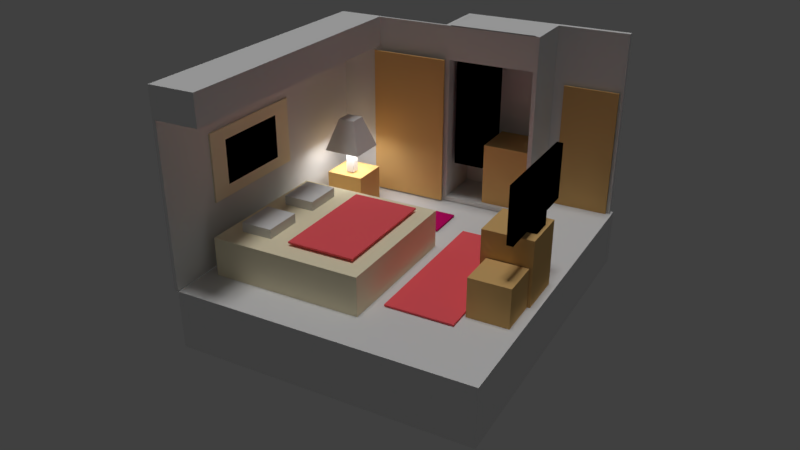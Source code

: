 # Source: room1.blend  (saved by Blender 2.79.0; exported with 4.5.12 LTS)
import bpy
from mathutils import Matrix  # noqa: F401  (used for matrix-valued properties, if any)

bpy.ops.wm.read_factory_settings(use_empty=True)
scene = bpy.context.scene
scene.name = 'Scene'

# ---- collections
col_collection_1 = bpy.data.collections.new('Collection 1'); scene.collection.children.link(col_collection_1)

# ---- materials (node trees are filled in below, after node groups)
mat_white = bpy.data.materials.new('white')
mat_white.alpha_threshold = 0.0
mat_white.preview_render_type = 'FLAT'
mat_white.roughness = 0.5
mat_wood = bpy.data.materials.new('wood')
mat_wood.alpha_threshold = 0.0
mat_wood.diffuse_color = (0.8, 0.5, 0.1946, 1.0)
mat_wood.roughness = 0.5
mat_wood.line_color = (0.0, 0.0, 0.0, 1.0)
mat_black = bpy.data.materials.new('black')
mat_black.alpha_threshold = 0.0
mat_black.roughness = 0.5
mat_yellow = bpy.data.materials.new('yellow')
mat_yellow.alpha_threshold = 0.0
mat_yellow.roughness = 0.5
mat_lightpink = bpy.data.materials.new('lightpink')
mat_lightpink.alpha_threshold = 0.0
mat_lightpink.roughness = 0.5
mat_darkpink = bpy.data.materials.new('darkpink')
mat_darkpink.alpha_threshold = 0.0
mat_darkpink.roughness = 0.5
mat_lamp = bpy.data.materials.new('lamp')
mat_lamp.alpha_threshold = 0.0
mat_lamp.roughness = 0.5

# ---- material node trees
mat_white.use_nodes = True; mat_white.node_tree.nodes.clear()
_N = mat_white.node_tree.nodes; _L = mat_white.node_tree.links
n0 = _N.new('ShaderNodeOutputMaterial'); n0.name = 'Material Output'; n0.location = (300, 300)
n1 = _N.new('ShaderNodeBsdfDiffuse'); n1.name = 'Diffuse BSDF'; n1.location = (10, 300)
_L.new(n1.outputs[0], n0.inputs[0])
n0.is_active_output = True
mat_black.use_nodes = True; mat_black.node_tree.nodes.clear()
_N = mat_black.node_tree.nodes; _L = mat_black.node_tree.links
n0 = _N.new('ShaderNodeOutputMaterial'); n0.name = 'Material Output'; n0.location = (300, 300)
n1 = _N.new('ShaderNodeBsdfDiffuse'); n1.name = 'Diffuse BSDF'; n1.location = (10, 300)
n1.inputs[0].default_value = (0.0, 0.0, 0.0, 1.0)
_L.new(n1.outputs[0], n0.inputs[0])
n0.is_active_output = True
mat_yellow.use_nodes = True; mat_yellow.node_tree.nodes.clear()
_N = mat_yellow.node_tree.nodes; _L = mat_yellow.node_tree.links
n0 = _N.new('ShaderNodeOutputMaterial'); n0.name = 'Material Output'; n0.location = (300, 300)
n1 = _N.new('ShaderNodeBsdfDiffuse'); n1.name = 'Diffuse BSDF'; n1.location = (10, 300)
n1.inputs[0].default_value = (1.0, 0.9047, 0.6445, 1.0)
_L.new(n1.outputs[0], n0.inputs[0])
n0.is_active_output = True
mat_lightpink.use_nodes = True; mat_lightpink.node_tree.nodes.clear()
_N = mat_lightpink.node_tree.nodes; _L = mat_lightpink.node_tree.links
n0 = _N.new('ShaderNodeOutputMaterial'); n0.name = 'Material Output'; n0.location = (300, 300)
n1 = _N.new('ShaderNodeBsdfDiffuse'); n1.name = 'Diffuse BSDF'; n1.location = (10, 300)
n1.inputs[0].default_value = (1.0, 0.1329, 0.1559, 1.0)
n1.inputs[1].default_value = 0.1923
_L.new(n1.outputs[0], n0.inputs[0])
n0.is_active_output = True
mat_darkpink.use_nodes = True; mat_darkpink.node_tree.nodes.clear()
_N = mat_darkpink.node_tree.nodes; _L = mat_darkpink.node_tree.links
n0 = _N.new('ShaderNodeOutputMaterial'); n0.name = 'Material Output'; n0.location = (300, 300)
n1 = _N.new('ShaderNodeBsdfDiffuse'); n1.name = 'Diffuse BSDF'; n1.location = (10, 300)
n1.inputs[0].default_value = (0.5841, 0.005605, 0.1559, 1.0)
_L.new(n1.outputs[0], n0.inputs[0])
n0.is_active_output = True
mat_lamp.use_nodes = True; mat_lamp.node_tree.nodes.clear()
_N = mat_lamp.node_tree.nodes; _L = mat_lamp.node_tree.links
n0 = _N.new('ShaderNodeOutputMaterial'); n0.name = 'Material Output'; n0.location = (300, 300)
n1 = _N.new('ShaderNodeEmission'); n1.name = 'Emission'; n1.location = (10, 300)
n1.inputs[0].default_value = (0.8, 0.8, 0.8, 1.0)
n1.inputs[1].default_value = 10.0
_L.new(n1.outputs[0], n0.inputs[0])
n0.is_active_output = True

# ---- world
world_world = bpy.data.worlds.new('World'); scene.world = world_world
world_world.color = (0.05088, 0.05088, 0.05088)
world_world.use_sun_shadow = False
world_world.sun_shadow_jitter_overblur = 0.0
world_world.cycles.sampling_method = 'MANUAL'

# ---- cameras
cam_camera = bpy.data.cameras.new('Camera')
cam_camera.clip_end = 100.0
cam_camera.lens = 35.0
cam_camera.sensor_width = 32.0
cam_camera.sensor_height = 18.0
cam_camera.ortho_scale = 7.314
cam_camera.dof.focus_distance = 0.0

# ---- lights
light_sun = bpy.data.lights.new('Sun', 'SUN')
light_sun.transmission_factor = 0.0
light_sun.angle = 0.1993
light_sun.energy = 1.0
light_sun.shadow_buffer_clip_start = 0.5
light_sun.shadow_soft_size = 0.1
light_sun.shadow_cascade_max_distance = 1000.0

# ---- meshes
me_cielingvent = bpy.data.meshes.new('cielingvent')
me_cielingvent.from_pydata([(-1.0, -1.276, -0.1433), (-1.0, -1.276, 1.324), (-1.0, 1.0, -0.1433), (-1.0, 1.0, 1.324), (1.274, -1.276, -0.1433), (1.274, -1.276, 1.324), (1.274, 1.0, -0.1433), (1.274, 1.0, 1.324)], [], [(0, 1, 3, 2), (2, 3, 7, 6), (6, 7, 5, 4), (4, 5, 1, 0), (2, 6, 4, 0), (7, 3, 1, 5)])
me_cielingvent.materials.append(mat_white)
me_cielingvent.use_remesh_preserve_volume = False
me_cielingvent.use_remesh_preserve_attributes = False
me_cielingvent.use_mirror_vertex_groups = False
me_cielingvent.update()
me_cube_025 = bpy.data.meshes.new('Cube.025')
me_cube_025.from_pydata([(1.442, 1.0, -1.0), (1.442, -1.0, -1.0), (-1.0, -1.0, -1.0), (-1.0, 1.0, -1.0), (1.442, 1.0, 1.0), (1.442, -1.0, 1.0), (-1.0, -1.0, 1.0), (-1.0, 1.0, 1.0)], [], [(0, 1, 2, 3), (4, 7, 6, 5), (0, 4, 5, 1), (1, 5, 6, 2), (2, 6, 7, 3), (4, 0, 3, 7)])
me_cube_025.materials.append(mat_wood)
me_cube_025.use_remesh_preserve_volume = False
me_cube_025.use_remesh_preserve_attributes = False
me_cube_025.use_mirror_vertex_groups = False
me_cube_025.update()
me_cube_024 = bpy.data.meshes.new('Cube.024')
me_cube_024.from_pydata([(1.0, 1.0, -1.0), (1.0, -1.0, -1.0), (-1.0, -1.0, -1.0), (-1.0, 1.0, -1.0), (1.0, 1.0, 1.0), (1.0, -1.0, 1.0), (-1.0, -1.0, 1.0), (-1.0, 1.0, 1.0)], [], [(0, 1, 2, 3), (4, 7, 6, 5), (0, 4, 5, 1), (1, 5, 6, 2), (2, 6, 7, 3), (4, 0, 3, 7)])
me_cube_024.materials.append(mat_wood)
me_cube_024.use_remesh_preserve_volume = False
me_cube_024.use_remesh_preserve_attributes = False
me_cube_024.use_mirror_vertex_groups = False
me_cube_024.update()
me_cube_023 = bpy.data.meshes.new('Cube.023')
me_cube_023.from_pydata([(-1.0, -1.0, -1.0), (-1.0, -1.0, 1.0), (-1.0, 1.0, -1.0), (-1.0, 1.0, 1.0), (1.0, -1.0, -1.0), (1.0, -1.0, 1.0), (1.0, 1.0, -1.0), (1.0, 1.0, 1.0)], [], [(0, 1, 3, 2), (2, 3, 7, 6), (6, 7, 5, 4), (4, 5, 1, 0), (2, 6, 4, 0), (7, 3, 1, 5)])
me_cube_023.materials.append(mat_black)
me_cube_023.use_remesh_preserve_volume = False
me_cube_023.use_remesh_preserve_attributes = False
me_cube_023.use_mirror_vertex_groups = False
me_cube_023.update()
me_cube_021 = bpy.data.meshes.new('Cube.021')
me_cube_021.from_pydata([(-1.0, -1.0, -1.0), (-1.0, -1.0, 1.0), (-1.0, 1.0, -1.0), (-1.0, 1.0, 1.0), (1.0, -1.0, -1.0), (1.0, -1.0, 1.0), (1.0, 1.0, -1.0), (1.0, 1.0, 1.0)], [], [(0, 1, 3, 2), (2, 3, 7, 6), (6, 7, 5, 4), (4, 5, 1, 0), (2, 6, 4, 0), (7, 3, 1, 5)])
me_cube_021.materials.append(mat_wood)
me_cube_021.use_remesh_preserve_volume = False
me_cube_021.use_remesh_preserve_attributes = False
me_cube_021.use_mirror_vertex_groups = False
me_cube_021.update()
me_cube_015 = bpy.data.meshes.new('Cube.015')
me_cube_015.from_pydata([(1.0, 1.0, -1.0), (1.0, -1.0, -1.0), (-1.0, -1.0, -1.0), (-1.0, 1.0, -1.0), (1.0, 1.0, 1.0), (1.0, -1.0, 1.0), (-1.0, -1.0, 1.0), (-1.0, 1.0, 1.0), (1.0, 0.658, -1.0), (-1.0, 0.658, -1.0), (1.0, 0.658, 1.0), (-1.0, 0.658, 1.0), (1.0, -0.6508, -1.0), (1.0, -0.6508, 1.0), (-1.0, -0.6508, -1.0), (-1.0, -0.6508, 1.0), (0.2444, 1.0, -1.0), (0.2444, -1.0, -1.0), (0.2444, 1.0, 1.0), (0.2444, -1.0, 1.0), (0.2444, 0.658, 1.0), (0.6514, 0.658, -1.0), (0.2444, -0.6508, 1.0), (0.6514, -0.6508, -1.0), (-0.6667, 1.0, -1.0), (-0.6667, -1.0, -1.0), (-0.6667, 1.0, 1.0), (-0.6667, -1.0, 1.0), (-0.6667, 0.658, -1.0), (-0.6667, -0.6508, -1.0), (-0.6667, 0.658, 1.0), (-0.6667, -0.6508, 1.0)], [], [(29, 25, 2, 14), (31, 15, 6, 27), (12, 13, 5, 1), (25, 27, 6, 2), (9, 11, 7, 3), (26, 24, 3, 7), (14, 15, 11, 9), (0, 4, 10, 8), (26, 7, 11, 30), (24, 28, 9, 3), (2, 6, 15, 14), (8, 10, 13, 12), (30, 11, 15, 31), (28, 29, 14, 9), (8, 12, 23, 21), (10, 20, 22, 13), (0, 8, 21, 16), (4, 18, 20, 10), (4, 0, 16, 18), (1, 5, 19, 17), (13, 22, 19, 5), (12, 1, 17, 23), (21, 23, 29, 28), (20, 30, 31, 22), (16, 21, 28, 24), (18, 26, 30, 20), (18, 16, 24, 26), (17, 19, 27, 25), (22, 31, 27, 19), (23, 17, 25, 29)])
me_cube_015.polygons.foreach_set('material_index', [0, 0, 0, 0, 0, 0, 0, 0, 0, 0, 0, 0, 0, 0, 0, 0, 0, 0, 0, 0, 0, 0, 1, 0, 0, 0, 0, 0, 0, 0])
me_cube_015.materials.append(mat_yellow)
me_cube_015.materials.append(mat_black)
me_cube_015.use_remesh_preserve_volume = False
me_cube_015.use_remesh_preserve_attributes = False
me_cube_015.use_mirror_vertex_groups = False
me_cube_015.update()
me_cube_014 = bpy.data.meshes.new('Cube.014')
me_cube_014.from_pydata([(1.0, 1.0, -1.0), (1.0, -1.0, -1.0), (-1.0, -1.0, -1.0), (-1.0, 1.0, -1.0), (1.0, 1.0, 1.0), (1.0, -1.0, 1.0), (-1.0, -1.0, 1.0), (-1.0, 1.0, 1.0)], [], [(0, 1, 2, 3), (4, 7, 6, 5), (0, 4, 5, 1), (1, 5, 6, 2), (2, 6, 7, 3), (4, 0, 3, 7)])
me_cube_014.materials.append(mat_lightpink)
me_cube_014.use_remesh_preserve_volume = False
me_cube_014.use_remesh_preserve_attributes = False
me_cube_014.use_mirror_vertex_groups = False
me_cube_014.update()
me_cube_013 = bpy.data.meshes.new('Cube.013')
me_cube_013.from_pydata([(-1.0, -1.0, -1.0), (-1.0, -1.0, 1.0), (-1.0, 1.0, -1.0), (-1.0, 1.0, 1.0), (1.0, -1.0, -1.0), (1.0, -1.0, 1.0), (1.0, 1.0, -1.0), (1.0, 1.0, 1.0)], [], [(0, 1, 3, 2), (2, 3, 7, 6), (6, 7, 5, 4), (4, 5, 1, 0), (2, 6, 4, 0), (7, 3, 1, 5)])
me_cube_013.materials.append(mat_white)
me_cube_013.use_remesh_preserve_volume = False
me_cube_013.use_remesh_preserve_attributes = False
me_cube_013.use_mirror_vertex_groups = False
me_cube_013.update()
me_cube_012 = bpy.data.meshes.new('Cube.012')
me_cube_012.from_pydata([(-1.0, -1.0, -1.0), (-1.0, -1.0, 1.0), (-1.0, 1.0, -1.0), (-1.0, 1.0, 1.0), (1.0, -1.0, -1.0), (1.0, -1.0, 1.0), (1.0, 1.0, -1.0), (1.0, 1.0, 1.0)], [], [(0, 1, 3, 2), (2, 3, 7, 6), (6, 7, 5, 4), (4, 5, 1, 0), (2, 6, 4, 0), (7, 3, 1, 5)])
me_cube_012.materials.append(mat_white)
me_cube_012.use_remesh_preserve_volume = False
me_cube_012.use_remesh_preserve_attributes = False
me_cube_012.use_mirror_vertex_groups = False
me_cube_012.update()
me_cube_011 = bpy.data.meshes.new('Cube.011')
me_cube_011.from_pydata([(1.0, 1.0, -1.0), (1.0, -1.0, -1.0), (-1.0, -1.0, -1.0), (-1.0, 1.0, -1.0), (1.0, 1.0, 1.0), (1.0, -1.0, 1.0), (-1.0, -1.0, 1.0), (-1.0, 1.0, 1.0)], [], [(0, 1, 2, 3), (4, 7, 6, 5), (0, 4, 5, 1), (1, 5, 6, 2), (2, 6, 7, 3), (4, 0, 3, 7)])
me_cube_011.materials.append(mat_darkpink)
me_cube_011.use_remesh_preserve_volume = False
me_cube_011.use_remesh_preserve_attributes = False
me_cube_011.use_mirror_vertex_groups = False
me_cube_011.update()
me_cube_010 = bpy.data.meshes.new('Cube.010')
me_cube_010.from_pydata([(-1.0, -1.0, -1.0), (-1.0, -1.0, 1.0), (-1.0, 1.0, -1.0), (-1.0, 1.0, 1.0), (1.0, -1.0, -1.0), (1.0, -1.0, 1.0), (1.0, 1.0, -1.0), (1.0, 1.0, 1.0)], [], [(0, 1, 3, 2), (2, 3, 7, 6), (6, 7, 5, 4), (4, 5, 1, 0), (2, 6, 4, 0), (7, 3, 1, 5)])
me_cube_010.materials.append(mat_wood)
me_cube_010.use_remesh_preserve_volume = False
me_cube_010.use_remesh_preserve_attributes = False
me_cube_010.use_mirror_vertex_groups = False
me_cube_010.update()
me_cube_008 = bpy.data.meshes.new('Cube.008')
me_cube_008.from_pydata([(-1.0, -1.0, -1.0), (-1.0, -1.0, 1.0), (-1.0, 1.0, -1.0), (-1.0, 1.0, 1.0), (1.0, -1.0, -1.0), (1.0, -1.0, 1.0), (1.0, 1.0, -1.0), (1.0, 1.0, 1.0), (-1.0, -0.1922, -1.0), (-1.0, -0.1922, 1.0), (1.0, -0.1922, -1.0), (1.0, -0.1922, 1.0), (-1.0, 0.1987, 1.0), (1.0, 0.1987, -1.0), (-1.0, 0.1987, -1.0), (1.0, 0.1987, 1.0), (-1.0, -1.0, -0.5169), (-1.0, 1.0, -0.5169), (1.0, 1.0, -0.5169), (1.0, -1.0, -0.5169), (1.0, -0.1922, -0.5169), (-1.0, -0.1922, -0.5169), (1.0, 0.1987, -0.5169), (-1.0, 0.1987, -0.5169), (-2.439, 0.1987, -1.0), (-2.439, -0.1922, -1.0), (-2.439, -0.1922, -0.5169), (-2.439, 0.1987, -0.5169), (-1.0, 0.1987, -1.26), (-1.0, -0.1922, -1.26), (1.0, -0.1922, -1.26), (1.0, 0.1987, -1.26), (-2.439, 0.1987, -1.26), (-2.439, -0.1922, -1.26)], [], [(23, 12, 3, 17), (17, 3, 7, 18), (20, 11, 5, 19), (19, 5, 1, 16), (8, 10, 4, 0), (11, 9, 1, 5), (15, 12, 9, 11), (14, 13, 31, 28), (22, 15, 11, 20), (16, 1, 9, 21), (18, 7, 15, 22), (2, 6, 13, 14), (7, 3, 12, 15), (21, 9, 12, 23), (23, 14, 24, 27), (6, 18, 22, 13), (0, 16, 21, 8), (13, 22, 20, 10), (4, 19, 16, 0), (10, 20, 19, 4), (2, 17, 18, 6), (14, 23, 17, 2), (25, 26, 27, 24), (21, 23, 27, 26), (8, 25, 33, 29), (8, 21, 26, 25), (28, 31, 30, 29), (28, 29, 33, 32), (13, 10, 30, 31), (10, 8, 29, 30), (24, 14, 28, 32), (25, 24, 32, 33)])
me_cube_008.materials.append(mat_black)
me_cube_008.use_remesh_preserve_volume = False
me_cube_008.use_remesh_preserve_attributes = False
me_cube_008.use_mirror_vertex_groups = False
me_cube_008.update()
me_cube_007 = bpy.data.meshes.new('Cube.007')
me_cube_007.from_pydata([(-1.0, -1.0, -1.0), (-1.0, -1.0, 1.0), (-1.0, 1.0, -1.0), (-1.0, 1.0, 1.0), (1.0, -1.0, -1.0), (1.0, -1.0, 1.0), (1.0, 1.0, -1.0), (1.0, 1.0, 1.0)], [], [(0, 1, 3, 2), (2, 3, 7, 6), (6, 7, 5, 4), (4, 5, 1, 0), (2, 6, 4, 0), (7, 3, 1, 5)])
me_cube_007.materials.append(mat_wood)
me_cube_007.use_remesh_preserve_volume = False
me_cube_007.use_remesh_preserve_attributes = False
me_cube_007.use_mirror_vertex_groups = False
me_cube_007.update()
me_cube_006 = bpy.data.meshes.new('Cube.006')
me_cube_006.from_pydata([(1.0, 1.0, -1.0), (1.0, -1.0, -1.0), (-1.0, -1.0, -1.0), (-1.0, 1.0, -1.0), (1.0, 1.0, 1.0), (1.0, -1.0, 1.0), (-1.0, -1.0, 1.0), (-1.0, 1.0, 1.0)], [], [(0, 1, 2, 3), (4, 7, 6, 5), (0, 4, 5, 1), (1, 5, 6, 2), (2, 6, 7, 3), (4, 0, 3, 7)])
me_cube_006.materials.append(mat_lightpink)
me_cube_006.use_remesh_preserve_volume = False
me_cube_006.use_remesh_preserve_attributes = False
me_cube_006.use_mirror_vertex_groups = False
me_cube_006.update()
me_cube_005 = bpy.data.meshes.new('Cube.005')
me_cube_005.from_pydata([(-1.0, -1.0, -1.0), (-1.0, -1.0, 1.0), (-1.0, 1.0, -1.0), (-1.0, 1.0, 1.0), (1.0, -1.0, -1.0), (1.0, -1.0, 1.0), (1.0, 1.0, -1.0), (1.0, 1.0, 1.0)], [], [(0, 1, 3, 2), (2, 3, 7, 6), (6, 7, 5, 4), (4, 5, 1, 0), (2, 6, 4, 0), (7, 3, 1, 5)])
me_cube_005.materials.append(mat_wood)
me_cube_005.use_remesh_preserve_volume = False
me_cube_005.use_remesh_preserve_attributes = False
me_cube_005.use_mirror_vertex_groups = False
me_cube_005.update()
me_cube_004 = bpy.data.meshes.new('Cube.004')
me_cube_004.from_pydata([(1.0, 1.0, -1.0), (-1.0, 1.0, -1.0), (1.0, 1.0, 1.0), (-1.0, 1.0, 1.0), (0.9992, -2.352, -1.0), (-1.001, -2.352, -1.0), (0.9992, -2.352, 1.0), (-1.001, -2.352, 1.0), (0.9991, -2.421, -1.0), (-1.001, -2.421, -1.0), (0.9991, -2.421, 1.0), (-1.001, -2.421, 1.0), (-37.18, -2.352, -1.0), (-37.18, -2.352, 1.0), (-37.18, -2.421, -1.0), (-37.18, -2.421, 1.0), (-40.95, -2.352, -1.0), (-40.95, -2.352, 1.0), (-40.95, -2.421, -1.0), (-40.95, -2.421, 1.0), (-37.18, -3.551, -1.0), (-37.18, -3.551, 1.0), (-40.95, -3.551, -1.0), (-40.95, -3.551, 1.0), (-37.18, -0.9519, -1.0), (-37.18, -0.9519, 1.0), (-40.95, -0.9519, -1.0), (-40.95, -0.9519, 1.0), (-37.18, -0.8549, -1.0), (-37.18, -0.8549, 1.0), (-40.95, -0.8549, -1.0), (-40.95, -0.8549, 1.0), (1.0, -0.9488, -1.0), (-1.0, -0.9488, -1.0), (1.0, -0.9488, 1.0), (-1.0, -0.9488, 1.0), (-1.0, -0.8599, -1.0), (-1.0, -0.8599, 1.0), (1.0, -0.8599, -1.0), (1.0, -0.8599, 1.0), (1.0, -0.9488, 0.5916), (-1.59, -0.9488, 0.6358), (1.0, -0.9488, 0.6747), (0.9992, -2.352, -0.9534), (-1.001, -2.352, -0.9534), (1.0, -0.9488, -0.9534), (-1.0, -0.9488, -0.9534), (-37.24, -2.352, -1.0), (-37.24, -0.9488, -1.0), (-37.24, -2.352, -0.9534), (-37.24, -0.9488, -0.9534), (1.0, -0.9488, 0.6358), (0.9992, -2.352, 0.6358), (-37.18, -2.352, 1.0), (-37.18, -0.9488, 1.0), (-37.18, -0.9488, 0.9639), (-37.18, -2.352, 0.9639), (1.0, 1.052, -1.0), (-1.0, 1.052, -1.0), (1.0, 1.052, 1.0), (-1.0, 1.052, 1.0), (210.3, 0.9999, -1.0), (210.3, 0.9999, 1.0), (210.3, 1.052, -1.0), (210.3, 1.052, 1.0), (-1.591, -2.352, 0.6358), (-1.591, -2.352, 1.0), (-1.59, -0.9488, 1.0)], [], [(7, 6, 34, 35), (36, 37, 3, 1), (3, 2, 59, 60), (7, 5, 12, 13), (4, 5, 44, 43), (8, 10, 11, 9), (5, 4, 8, 9), (6, 7, 11, 10), (4, 6, 10, 8), (12, 14, 18, 16), (11, 7, 13, 15), (5, 9, 14, 12), (9, 11, 15, 14), (17, 16, 18, 19), (16, 17, 27, 26), (15, 13, 17, 19), (15, 19, 23, 21), (20, 21, 23, 22), (19, 18, 22, 23), (14, 15, 21, 20), (18, 14, 20, 22), (24, 26, 30, 28), (12, 16, 26, 24), (13, 12, 24, 25), (17, 13, 25, 27), (29, 28, 30, 31), (27, 25, 29, 31), (26, 27, 31, 30), (39, 37, 35, 34), (38, 32, 33, 36), (0, 38, 36, 1), (2, 3, 37, 39), (0, 2, 39, 38), (28, 36, 33, 24), (24, 33, 35, 25), (29, 25, 35, 37), (28, 29, 37, 36), (38, 39, 34, 51, 42, 40, 32), (6, 34, 51, 52), (45, 43, 44, 46), (5, 33, 48, 47), (33, 32, 45, 46), (32, 4, 43, 45), (47, 48, 50, 49), (33, 46, 50, 48), (44, 5, 47, 49), (46, 44, 49, 50), (65, 41, 55, 56), (54, 53, 56, 55), (67, 66, 53, 54), (41, 67, 54, 55), (66, 65, 56, 53), (59, 57, 58, 60), (0, 1, 58, 57), (1, 3, 60, 58), (59, 2, 62, 64), (62, 61, 63, 64), (0, 57, 63, 61), (57, 59, 64, 63), (2, 0, 61, 62), (51, 35, 46, 33, 32, 45, 40, 42), (44, 7, 6, 43, 4, 5), (6, 52, 65, 66), (51, 34, 67, 41), (34, 6, 66, 67), (52, 51, 41, 65)])
me_cube_004.materials.append(mat_white)
me_cube_004.use_remesh_preserve_volume = False
me_cube_004.use_remesh_preserve_attributes = False
me_cube_004.use_mirror_vertex_groups = False
me_cube_004.update()
me_cube_002 = bpy.data.meshes.new('Cube.002')
me_cube_002.from_pydata([(-0.2585, -0.1976, -1.0), (-0.4445, -0.4445, 1.0), (-0.2585, 0.2458, -1.0), (-0.4445, 0.4445, 1.0), (0.1806, -0.1976, -1.0), (0.4445, -0.4445, 1.0), (0.1806, 0.2458, -1.0), (0.4445, 0.4445, 1.0), (-0.2585, -0.1976, 0.0), (-0.2585, 0.2458, 0.0), (0.1806, 0.2458, 0.0), (0.1806, -0.1976, 0.0), (-1.0, -1.0, -0.1257), (-1.0, 1.0, -0.1257), (1.0, 1.0, -0.1257), (1.0, -1.0, -0.1257)], [], [(12, 1, 3, 13), (13, 3, 7, 14), (14, 7, 5, 15), (15, 5, 1, 12), (2, 6, 4, 0), (7, 3, 1, 5), (4, 11, 8, 0), (6, 10, 11, 4), (2, 9, 10, 6), (0, 8, 9, 2), (11, 15, 12, 8), (10, 14, 15, 11), (9, 13, 14, 10), (8, 12, 13, 9)])
me_cube_002.polygons.foreach_set('material_index', [1, 1, 1, 1, 1, 1, 1, 1, 1, 1, 0, 0, 0, 0])
me_cube_002.materials.append(mat_lamp)
me_cube_002.materials.append(mat_white)
me_cube_002.use_remesh_preserve_volume = False
me_cube_002.use_remesh_preserve_attributes = False
me_cube_002.use_mirror_vertex_groups = False
me_cube_002.update()
me_cube_001 = bpy.data.meshes.new('Cube.001')
me_cube_001.from_pydata([(-1.0, -1.0, -1.0), (-1.0, -1.0, 1.0), (-1.0, 1.0, -1.0), (-1.0, 1.0, 1.0), (1.0, -1.0, -1.0), (1.0, -1.0, 1.0), (1.0, 1.0, -1.0), (1.0, 1.0, 1.0)], [], [(0, 1, 3, 2), (2, 3, 7, 6), (6, 7, 5, 4), (4, 5, 1, 0), (2, 6, 4, 0), (7, 3, 1, 5)])
me_cube_001.materials.append(mat_yellow)
me_cube_001.use_remesh_preserve_volume = False
me_cube_001.use_remesh_preserve_attributes = False
me_cube_001.use_mirror_vertex_groups = False
me_cube_001.update()
me_cube = bpy.data.meshes.new('Cube')
me_cube.from_pydata([(1.0, 1.378, -1.0), (1.0, -1.0, -1.0), (-1.0, -1.0, -1.0), (-1.0, 1.378, -1.0), (1.0, 1.378, 1.0), (1.0, -1.0, 1.0), (-1.0, -1.0, 1.0), (-1.0, 1.378, 1.0)], [], [(0, 1, 2, 3), (4, 7, 6, 5), (0, 4, 5, 1), (1, 5, 6, 2), (2, 6, 7, 3), (4, 0, 3, 7)])
me_cube.use_remesh_preserve_volume = False
me_cube.use_remesh_preserve_attributes = False
me_cube.use_mirror_vertex_groups = False
me_cube.update()

# ---- objects
ob_ceiling = bpy.data.objects.new('ceiling', me_cielingvent)
ob_door = bpy.data.objects.new('door', me_cube_025)
ob_closetdoor = bpy.data.objects.new('closetdoor', me_cube_024)
ob_sun = bpy.data.objects.new('Sun', light_sun)
ob_shelf1 = bpy.data.objects.new('shelf1', me_cube_023)
ob_shelf2 = bpy.data.objects.new('shelf2', me_cube_021)
ob_ground_006 = bpy.data.objects.new('ground.006', me_cube_015)
ob_ground_005 = bpy.data.objects.new('ground.005', me_cube_014)
ob_pillow1 = bpy.data.objects.new('pillow1', me_cube_013)
ob_pillow2 = bpy.data.objects.new('pillow2', me_cube_012)
ob_rug2 = bpy.data.objects.new('rug2', me_cube_011)
ob_house_004 = bpy.data.objects.new('house.004', me_cube_010)
ob_tv = bpy.data.objects.new('tv', me_cube_008)
ob_tvstand = bpy.data.objects.new('tvstand', me_cube_007)
ob_mainrug = bpy.data.objects.new('mainrug', me_cube_006)
ob_house_001 = bpy.data.objects.new('house.001', me_cube_005)
ob_wall = bpy.data.objects.new('wall', me_cube_004)
ob_tree = bpy.data.objects.new('tree', me_cube_002)
ob_bed = bpy.data.objects.new('bed', me_cube_001)
ob_ground = bpy.data.objects.new('ground', me_cube)
ob_camera = bpy.data.objects.new('Camera', cam_camera)

# ---- transforms, parenting, visibility, modifiers, constraints
ob_ceiling.location = (-4.385, 0.5636, 6.615)
ob_ceiling.scale = (0.6811, 4.384, 0.6996)
ob_ceiling.lineart.crease_threshold = 0.0
ob_door.location = (3.823, 6.606, 2.82)
ob_door.rotation_euler = (-1.571, 1.571, 0.0)
ob_door.scale = (-1.86, -0.9719, -0.02818)
ob_door.lock_rotations_4d = False
ob_door.empty_display_type = 'ARROWS'
ob_door.lineart.crease_threshold = 0.0
ob_closetdoor.location = (-2.257, 4.713, 3.708)
ob_closetdoor.rotation_euler = (-1.571, 1.571, 0.0)
ob_closetdoor.scale = (-2.653, -1.387, -0.02818)
ob_closetdoor.lock_rotations_4d = False
ob_closetdoor.empty_display_type = 'ARROWS'
ob_closetdoor.lineart.crease_threshold = 0.0
ob_sun.location = (-1.121, 3.364, 14.41)
ob_sun.lineart.crease_threshold = 0.0
ob_shelf1.location = (-0.05112, 5.928, 4.517)
ob_shelf1.scale = (0.5554, 0.7302, 2.093)
ob_shelf1.lineart.crease_threshold = 0.0
ob_shelf2.location = (1.442, 5.858, 2.26)
ob_shelf2.scale = (0.8326, 0.8241, 1.135)
ob_shelf2.lineart.crease_threshold = 0.0
ob_ground_006.location = (-4.974, -0.9649, 4.293)
ob_ground_006.rotation_euler = (-0.0, 1.571, 0.0)
ob_ground_006.scale = (-1.14, -1.986, -0.02818)
ob_ground_006.lock_rotations_4d = False
ob_ground_006.empty_display_type = 'ARROWS'
ob_ground_006.lineart.crease_threshold = 0.0
ob_ground_005.location = (-1.145, -0.9649, 2.433)
ob_ground_005.scale = (-1.14, -1.986, -0.02818)
ob_ground_005.lock_rotations_4d = False
ob_ground_005.empty_display_type = 'ARROWS'
ob_ground_005.lineart.crease_threshold = 0.0
ob_pillow1.location = (-3.541, 0.09688, 2.471)
ob_pillow1.scale = (0.5386, 0.6613, 0.1697)
ob_pillow1.lineart.crease_threshold = 0.0
ob_pillow2.location = (-3.541, -2.189, 2.471)
ob_pillow2.scale = (0.5386, 0.6613, 0.1697)
ob_pillow2.lineart.crease_threshold = 0.0
ob_rug2.location = (-1.103, 3.059, 1.055)
ob_rug2.scale = (-1.225, -0.6839, -0.02818)
ob_rug2.lock_rotations_4d = False
ob_rug2.empty_display_type = 'ARROWS'
ob_rug2.lineart.crease_threshold = 0.0
ob_house_004.location = (3.971, -1.437, 1.621)
ob_house_004.scale = (0.6811, 0.6613, 0.6996)
ob_house_004.lineart.crease_threshold = 0.0
ob_tv.location = (4.38, 0.06843, 4.36)
ob_tv.scale = (-0.1034, 1.839, 0.9061)
ob_tv.lineart.crease_threshold = 0.0
ob_tvstand.location = (3.911, 0.06843, 2.082)
ob_tvstand.scale = (0.8326, 0.8083, 1.135)
ob_tvstand.lineart.crease_threshold = 0.0
ob_mainrug.location = (2.071, 0.0, 1.055)
ob_mainrug.scale = (-1.14, -2.748, -0.02818)
ob_mainrug.lock_rotations_4d = False
ob_mainrug.empty_display_type = 'ARROWS'
ob_mainrug.lineart.crease_threshold = 0.0
ob_house_001.location = (-3.677, 3.139, 1.621)
ob_house_001.scale = (0.6811, 0.6613, 0.6996)
ob_house_001.lineart.crease_threshold = 0.0
ob_wall.location = (-2.826, 4.914, 4.277)
ob_wall.rotation_euler = (0.0, -0.0, 1.571)
ob_wall.scale = (-0.04725, 2.181, 3.255)
ob_wall.lock_rotations_4d = False
ob_wall.empty_display_type = 'ARROWS'
ob_wall.lineart.crease_threshold = 0.0
ob_tree.location = (-3.637, 2.937, 3.356)
ob_tree.scale = (-0.6657, -0.6657, 1.0)
ob_tree.lineart.crease_threshold = 0.0
ob_bed.location = (-2.034, -1.097, 1.621)
ob_bed.scale = (2.563, 2.52, 0.6996)
ob_bed.lineart.crease_threshold = 0.0
ob_ground.location = (0.0, 0.0, 0.0)
ob_ground.scale = (5.0, 5.0, 1.0)
ob_ground.lock_rotations_4d = False
ob_ground.empty_display_type = 'ARROWS'
ob_ground.lineart.crease_threshold = 0.0
ob_camera.location = (11.99, -21.9, 14.71)
ob_camera.rotation_euler = (1.109, -0.0, 0.5022)
ob_camera.lock_rotations_4d = False
ob_camera.empty_display_type = 'ARROWS'
ob_camera.color = (0.0, 0.0, 0.0, 0.0)
ob_camera.display_type = 'WIRE'
ob_camera.lineart.crease_threshold = 0.0

# ---- collection membership
col_collection_1.objects.link(ob_ceiling)
col_collection_1.objects.link(ob_door)
col_collection_1.objects.link(ob_closetdoor)
col_collection_1.objects.link(ob_sun)
col_collection_1.objects.link(ob_shelf1)
col_collection_1.objects.link(ob_shelf2)
col_collection_1.objects.link(ob_ground_006)
col_collection_1.objects.link(ob_ground_005)
col_collection_1.objects.link(ob_pillow1)
col_collection_1.objects.link(ob_pillow2)
col_collection_1.objects.link(ob_rug2)
col_collection_1.objects.link(ob_house_004)
col_collection_1.objects.link(ob_tv)
col_collection_1.objects.link(ob_tvstand)
col_collection_1.objects.link(ob_mainrug)
col_collection_1.objects.link(ob_house_001)
col_collection_1.objects.link(ob_wall)
col_collection_1.objects.link(ob_tree)
col_collection_1.objects.link(ob_bed)
col_collection_1.objects.link(ob_ground)
col_collection_1.objects.link(ob_camera)

# ---- scene / render settings (as saved in the file)
scene.camera = ob_camera
scene.frame_start = 1; scene.frame_end = 250; scene.frame_set(1)
scene.render.engine = 'CYCLES'
scene.render.resolution_percentage = 50
scene.render.dither_intensity = 0.0
scene.cycles.use_denoising = False
scene.cycles.samples = 128
scene.cycles.sampling_pattern = 'TABULATED_SOBOL'
scene.cycles.use_adaptive_sampling = False
scene.cycles.use_light_tree = False
scene.cycles.blur_glossy = 0.0
scene.cycles.sample_clamp_indirect = 0.0
scene.view_settings.view_transform = 'Standard'
bpy.context.view_layer.update()
